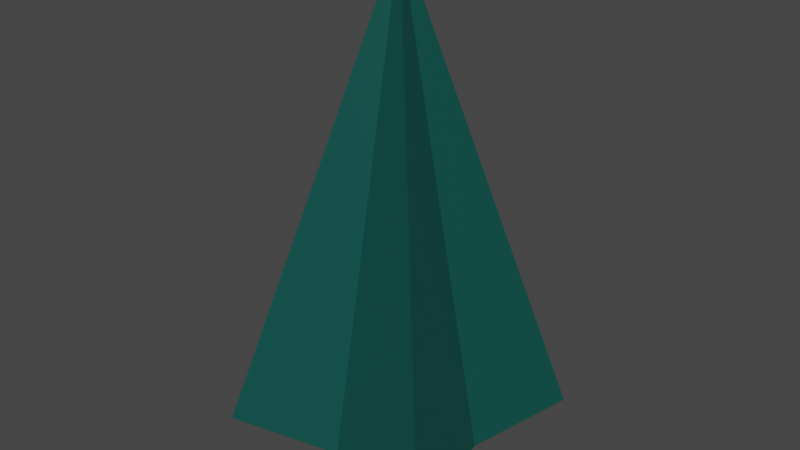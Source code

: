 # Source: loneTree1.blend  (saved by Blender 2.83.19; exported with 4.5.12 LTS)
import bpy
from mathutils import Matrix  # noqa: F401  (used for matrix-valued properties, if any)

bpy.ops.wm.read_factory_settings(use_empty=True)
scene = bpy.context.scene
scene.name = 'Scene'

# ---- collections
col_collection = bpy.data.collections.new('Collection'); scene.collection.children.link(col_collection)

# ---- materials (node trees are filled in below, after node groups)
mat_trun = bpy.data.materials.new('Trun')
mat_trun.alpha_threshold = 0.0
mat_trun.use_transparent_shadow = False
mat_trun.line_color = (0.0, 0.0, 0.0, 1.0)
mat_tree = bpy.data.materials.new('Tree')
mat_tree.use_transparent_shadow = False

# ---- material node trees
mat_trun.use_nodes = True; mat_trun.node_tree.nodes.clear()
_N = mat_trun.node_tree.nodes; _L = mat_trun.node_tree.links
n0 = _N.new('ShaderNodeOutputMaterial'); n0.name = 'Material Output'; n0.location = (300, 300)
n1 = _N.new('ShaderNodeBsdfPrincipled'); n1.name = 'Principled BSDF'; n1.location = (10, 300)
n1.distribution = 'GGX'
n1.subsurface_method = 'BURLEY'
n1.inputs[0].default_value = (0.2159, 0.0003035, 0.07036, 1.0)
n1.inputs[2].default_value = 0.4
n1.inputs[3].default_value = 1.45
n1.inputs[27].default_value = (0.0, 0.0, 0.0, 1.0)
n1.inputs[28].default_value = 1.0
_L.new(n1.outputs[0], n0.inputs[0])
n0.is_active_output = True
mat_tree.use_nodes = True; mat_tree.node_tree.nodes.clear()
_N = mat_tree.node_tree.nodes; _L = mat_tree.node_tree.links
n0 = _N.new('ShaderNodeBsdfPrincipled'); n0.name = 'Principled BSDF'; n0.location = (10, 300)
n0.distribution = 'GGX'
n0.subsurface_method = 'BURLEY'
n0.inputs[0].default_value = (0.002428, 0.07421, 0.06301, 1.0)
n0.inputs[3].default_value = 1.45
n0.inputs[27].default_value = (0.0, 0.0, 0.0, 1.0)
n0.inputs[28].default_value = 1.0
n1 = _N.new('ShaderNodeOutputMaterial'); n1.name = 'Material Output'; n1.location = (300, 300)
_L.new(n0.outputs[0], n1.inputs[0])
n1.is_active_output = True

# ---- world
world_world = bpy.data.worlds.new('World'); scene.world = world_world
world_world.use_nodes = True; world_world.node_tree.nodes.clear()
_N = world_world.node_tree.nodes; _L = world_world.node_tree.links
n0 = _N.new('ShaderNodeOutputWorld'); n0.name = 'World Output'; n0.location = (300, 300)
n1 = _N.new('ShaderNodeBackground'); n1.name = 'Background'; n1.location = (10, 300)
n1.inputs[0].default_value = (0.05088, 0.05088, 0.05088, 1.0)
_L.new(n1.outputs[0], n0.inputs[0])
n0.is_active_output = True
world_world.color = (0.05088, 0.05088, 0.05088)
world_world.use_sun_shadow = False
world_world.sun_shadow_jitter_overblur = 0.0

# ---- meshes
me_circle = bpy.data.meshes.new('Circle')
me_circle.from_pydata([(1.768e-09, 0.3367, 0.0), (-0.2381, 0.2381, 0.0), (-0.3367, -1.472e-08, 0.0), (-0.2381, -0.2381, 0.0), (3.12e-08, -0.3367, 0.0), (0.2381, -0.2381, 0.0), (0.3367, 4.015e-09, 0.0), (0.2381, 0.2381, 0.0), (3.328e-09, 0.2809, 0.8), (-0.1986, 0.1986, 0.8), (-0.2809, -1.228e-08, 0.8), (-0.1986, -0.1986, 0.8), (2.788e-08, -0.2809, 0.8), (0.1986, -0.1986, 0.8), (0.2809, 3.35e-09, 0.8), (0.1986, 0.1986, 0.8)], [], [(1, 0, 8, 9), (0, 7, 15, 8), (6, 5, 13, 14), (4, 3, 11, 12), (2, 1, 9, 10), (7, 6, 14, 15), (5, 4, 12, 13), (3, 2, 10, 11)])
_uv = me_circle.uv_layers.new(name='UVMap')
_uv.uv.foreach_set('vector', [0.0, 0.0, 0.0, 0.0, 0.0, 0.0, 0.0, 0.0, 0.0, 0.0, 0.0, 0.0, 0.0, 0.0, 0.0, 0.0, 0.0, 0.0, 0.0, 0.0, 0.0, 0.0, 0.0, 0.0, 0.0, 0.0, 0.0, 0.0, 0.0, 0.0, 0.0, 0.0, 0.0, 0.0, 0.0, 0.0, 0.0, 0.0, 0.0, 0.0, 0.0, 0.0, 0.0, 0.0, 0.0, 0.0, 0.0, 0.0, 0.0, 0.0, 0.0, 0.0, 0.0, 0.0, 0.0, 0.0, 0.0, 0.0, 0.0, 0.0, 0.0, 0.0, 0.0, 0.0])
me_circle.materials.append(mat_trun)
me_circle.use_remesh_fix_poles = True
me_circle.use_remesh_preserve_attributes = False
me_circle.use_mirror_vertex_groups = False
me_circle.update()
me_cube_001 = bpy.data.meshes.new('Cube.001')
me_cube_001.from_pydata([(-1.0, -1.0, 0.5), (0.0, 0.0, 4.5), (-1.0, 1.0, 0.5), (1.0, -1.0, 0.5), (1.0, 1.0, 0.5), (-0.7847, 0.0, 0.5), (0.7847, 0.0, 0.5), (0.0, 0.7847, 0.5), (0.0, -0.7847, 0.5), (0.0, 0.0, 0.5)], [], [(1, 5, 0), (1, 7, 2), (1, 6, 4), (1, 8, 3), (6, 8, 9), (7, 6, 9), (7, 5, 2), (5, 8, 0), (1, 2, 5), (1, 4, 7), (1, 3, 6), (1, 0, 8), (6, 3, 8), (7, 4, 6), (7, 9, 5), (5, 9, 8)])
_uv = me_cube_001.uv_layers.new(name='UVMap')
_uv.uv.foreach_set('vector', [0.625, 0.25, 0.375, 0.125, 0.375, 0.0, 0.625, 0.5, 0.375, 0.375, 0.375, 0.25, 0.625, 0.75, 0.375, 0.625, 0.375, 0.5, 0.625, 1.0, 0.375, 0.875, 0.375, 0.75, 0.375, 0.625, 0.25, 0.75, 0.25, 0.625, 0.25, 0.5, 0.375, 0.625, 0.25, 0.625, 0.25, 0.5, 0.125, 0.625, 0.125, 0.5, 0.125, 0.625, 0.25, 0.75, 0.125, 0.75, 0.625, 0.25, 0.375, 0.25, 0.375, 0.125, 0.625, 0.5, 0.375, 0.5, 0.375, 0.375, 0.625, 0.75, 0.375, 0.75, 0.375, 0.625, 0.625, 1.0, 0.375, 1.0, 0.375, 0.875, 0.375, 0.625, 0.375, 0.75, 0.25, 0.75, 0.25, 0.5, 0.375, 0.5, 0.375, 0.625, 0.25, 0.5, 0.25, 0.625, 0.125, 0.625, 0.125, 0.625, 0.25, 0.625, 0.25, 0.75])
me_cube_001.materials.append(mat_tree)
me_cube_001.use_remesh_fix_poles = True
me_cube_001.use_remesh_preserve_attributes = False
me_cube_001.use_mirror_vertex_groups = False
me_cube_001.update()

# ---- objects
ob_circle = bpy.data.objects.new('Circle', me_circle)
ob_cube = bpy.data.objects.new('Cube', me_cube_001)

# ---- transforms, parenting, visibility, modifiers, constraints
ob_circle.location = (0.0, 0.0, 0.0)
ob_circle.lineart.crease_threshold = 0.0
ob_cube.location = (0.0, 0.0, 0.0)
ob_cube.lineart.crease_threshold = 0.0

# ---- collection membership
col_collection.objects.link(ob_circle)
col_collection.objects.link(ob_cube)

# ---- scene / render settings (as saved in the file)
scene.frame_start = 1; scene.frame_end = 250; scene.frame_set(1)
scene.render.engine = 'BLENDER_EEVEE_NEXT'
scene.cycles.use_denoising = False
scene.cycles.samples = 128
scene.cycles.sampling_pattern = 'TABULATED_SOBOL'
scene.cycles.use_adaptive_sampling = False
scene.cycles.use_light_tree = False
scene.view_settings.view_transform = 'Filmic'
bpy.context.view_layer.update()

# ---- added for rendering (the .blend has no active camera and no usable light): camera, sun
cam_auto = bpy.data.cameras.new('AutoCamera')
cam_auto.lens = 50.0
cam_auto.sensor_width = 36.0
cam_auto.clip_end = 1000.0
ob_auto_camera = bpy.data.objects.new('AutoCamera', cam_auto)
scene.collection.objects.link(ob_auto_camera)
ob_auto_camera.location = (4.91764, -5.90116, 6.18411)
ob_auto_camera.rotation_euler = (1.09748, -7.21219e-08, 0.694738)
scene.camera = ob_auto_camera
light_auto_sun = bpy.data.lights.new('AutoSun', 'SUN')
light_auto_sun.energy = 3.0
light_auto_sun.angle = 0.0523599
ob_auto_sun = bpy.data.objects.new('AutoSun', light_auto_sun)
scene.collection.objects.link(ob_auto_sun)
ob_auto_sun.rotation_euler = (0.872665, 0.174533, 0.523599)
bpy.context.view_layer.update()

